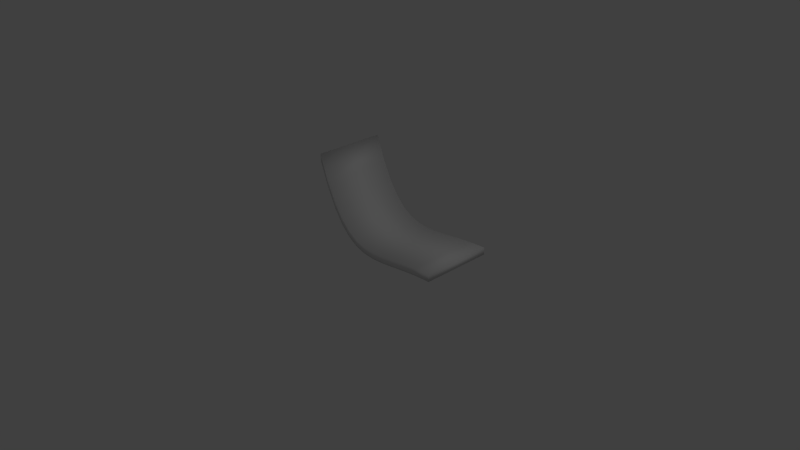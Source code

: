 # Source: bc05.02.blend  (saved by Blender 2.63.0; exported with 4.5.12 LTS)
import bpy
from mathutils import Matrix  # noqa: F401  (used for matrix-valued properties, if any)

bpy.ops.wm.read_factory_settings(use_empty=True)
scene = bpy.context.scene
scene.name = 'Scene'

# ---- collections
col_collection_1 = bpy.data.collections.new('Collection 1'); scene.collection.children.link(col_collection_1)

# ---- world
world_world = bpy.data.worlds.new('World'); scene.world = world_world
world_world.color = (0.05088, 0.05088, 0.05088)
world_world.use_sun_shadow = False
world_world.sun_shadow_jitter_overblur = 0.0
world_world.cycles.sampling_method = 'MANUAL'
world_world.cycles.sample_map_resolution = 256

# ---- cameras
cam_camera = bpy.data.cameras.new('Camera')
cam_camera.clip_end = 100.0
cam_camera.lens = 35.0
cam_camera.sensor_width = 32.0
cam_camera.sensor_height = 18.0
cam_camera.ortho_scale = 7.314
cam_camera.dof.focus_distance = 0.0
cam_camera.dof.aperture_fstop = 128.0

# ---- lights
light_lamp = bpy.data.lights.new('Lamp', 'POINT')
light_lamp.transmission_factor = 0.0
light_lamp.cutoff_distance = 30.0
light_lamp.energy = 100.0
light_lamp.shadow_buffer_clip_start = 1.001
light_lamp.shadow_soft_size = 1.0
light_lamp.shadow_maximum_resolution = 0.006
light_lamp.use_absolute_resolution = True
light_lamp.cycles.use_multiple_importance_sampling = False

# ---- meshes
me_mesh = bpy.data.meshes.new('Mesh')
me_mesh.from_pydata([(-1.0, 1.0, 0.0), (-0.8747, 0.6652, 0.0), (-0.7477, 0.4051, 0.0), (-0.6172, 0.2109, 0.0), (-0.4815, 0.07407, 0.0), (-0.3388, -0.01418, 0.0), (-0.1875, -0.0625, 0.0), (-0.02575, -0.07957, 0.0), (0.1481, -0.07407, 0.0), (0.3359, -0.05469, 0.0), (0.5394, -0.03009, 0.0), (0.7601, -0.00897, 0.0), (1.0, 0.0, 0.0), (-1.0, 1.0, -1.0), (-0.8747, 0.6652, -1.0), (-0.7477, 0.4051, -1.0), (-0.6172, 0.2109, -1.0), (-0.4815, 0.07407, -1.0), (-0.3388, -0.01418, -1.0), (-0.1875, -0.0625, -1.0), (-0.02575, -0.07957, -1.0), (0.1481, -0.07407, -1.0), (0.3359, -0.05469, -1.0), (0.5394, -0.03009, -1.0), (0.7601, -0.00897, -1.0), (1.0, 7.55e-08, -1.0), (-1.0, 1.1, 7.55e-09), (-0.8747, 0.7652, 7.55e-09), (-0.7477, 0.5051, 7.55e-09), (-0.6172, 0.3109, 7.55e-09), (-0.4815, 0.1741, 7.55e-09), (-0.3388, 0.08582, 7.55e-09), (-0.1875, 0.0375, 7.55e-09), (-0.02575, 0.02043, 7.55e-09), (0.1481, 0.02593, 7.55e-09), (0.3359, 0.04531, 7.55e-09), (0.5394, 0.06991, 7.55e-09), (0.7601, 0.09103, 7.55e-09), (1.0, 0.1, 7.55e-09), (-1.0, 1.1, -1.0), (-0.8747, 0.7652, -1.0), (-0.7477, 0.5051, -1.0), (-0.6172, 0.3109, -1.0), (-0.4815, 0.1741, -1.0), (-0.3388, 0.08582, -1.0), (-0.1875, 0.0375, -1.0), (-0.02575, 0.02043, -1.0), (0.1481, 0.02593, -1.0), (0.3359, 0.04531, -1.0), (0.5394, 0.06991, -1.0), (0.7601, 0.09103, -1.0), (1.0, 0.1, -1.0)], [], [(18, 5, 6, 19), (16, 3, 4, 17), (19, 6, 7, 20), (14, 1, 2, 15), (20, 7, 8, 21), (24, 11, 12, 25), (22, 9, 10, 23), (21, 8, 9, 22), (23, 10, 11, 24), (17, 4, 5, 18), (13, 0, 1, 14), (15, 2, 3, 16), (44, 45, 32, 31), (42, 43, 30, 29), (45, 46, 33, 32), (40, 41, 28, 27), (46, 47, 34, 33), (50, 51, 38, 37), (48, 49, 36, 35), (47, 48, 35, 34), (49, 50, 37, 36), (43, 44, 31, 30), (39, 40, 27, 26), (41, 42, 29, 28), (16, 17, 43, 42), (21, 22, 48, 47), (18, 19, 45, 44), (22, 23, 49, 48), (29, 30, 4, 3), (34, 35, 9, 8), (31, 32, 6, 5), (0, 13, 39, 26), (35, 36, 10, 9), (15, 16, 42, 41), (24, 25, 51, 50), (13, 14, 40, 39), (14, 15, 41, 40), (28, 29, 3, 2), (37, 38, 12, 11), (26, 27, 1, 0), (27, 28, 2, 1), (25, 12, 38, 51), (20, 21, 47, 46), (17, 18, 44, 43), (19, 20, 46, 45), (23, 24, 50, 49), (33, 34, 8, 7), (30, 31, 5, 4), (32, 33, 7, 6), (36, 37, 11, 10)])
me_mesh.polygons.foreach_set('use_smooth', [True] * 50)
me_mesh.use_remesh_preserve_volume = False
me_mesh.use_remesh_preserve_attributes = False
me_mesh.use_mirror_vertex_groups = False
me_mesh.update()

# ---- objects
ob_beziercurve = bpy.data.objects.new('BezierCurve', me_mesh)
ob_lamp = bpy.data.objects.new('Lamp', light_lamp)
ob_camera = bpy.data.objects.new('Camera', cam_camera)

# ---- transforms, parenting, visibility, modifiers, constraints
ob_beziercurve.location = (0.0, 0.0, 0.0)
ob_beziercurve.rotation_euler = (1.571, -0.0, 0.0)
ob_beziercurve.lineart.crease_threshold = 0.0
ob_lamp.location = (4.076, 1.005, 5.904)
ob_lamp.rotation_euler = (0.6503, 0.05522, 1.866)
ob_lamp.lock_rotations_4d = False
ob_lamp.empty_display_type = 'ARROWS'
ob_lamp.color = (0.0, 0.0, 0.0, 0.0)
ob_lamp.lineart.crease_threshold = 0.0
ob_camera.location = (7.481, -6.508, 5.344)
ob_camera.rotation_euler = (1.109, 0.01082, 0.8149)
ob_camera.lock_rotations_4d = False
ob_camera.empty_display_type = 'ARROWS'
ob_camera.color = (0.0, 0.0, 0.0, 0.0)
ob_camera.display_type = 'WIRE'
ob_camera.lineart.crease_threshold = 0.0

# ---- collection membership
col_collection_1.objects.link(ob_beziercurve)
col_collection_1.objects.link(ob_lamp)
col_collection_1.objects.link(ob_camera)

# ---- scene / render settings (as saved in the file)
scene.camera = ob_camera
scene.frame_start = 1; scene.frame_end = 250; scene.frame_set(1)
scene.render.engine = 'BLENDER_EEVEE_NEXT'
scene.render.image_settings.color_mode = 'RGB'
scene.render.image_settings.compression = 90
scene.render.resolution_percentage = 50
scene.render.dither_intensity = 0.0
scene.render.bake_margin = 2
scene.render.bake_bias = 0.0
scene.cycles.use_denoising = False
scene.cycles.samples = 10
scene.cycles.sampling_pattern = 'TABULATED_SOBOL'
scene.cycles.light_sampling_threshold = 0.0
scene.cycles.use_adaptive_sampling = False
scene.cycles.use_light_tree = False
scene.cycles.blur_glossy = 0.0
scene.cycles.volume_bounces = 1
scene.cycles.pixel_filter_type = 'GAUSSIAN'
scene.cycles.sample_clamp_indirect = 0.0
scene.view_settings.view_transform = 'Standard'
bpy.context.view_layer.update()
